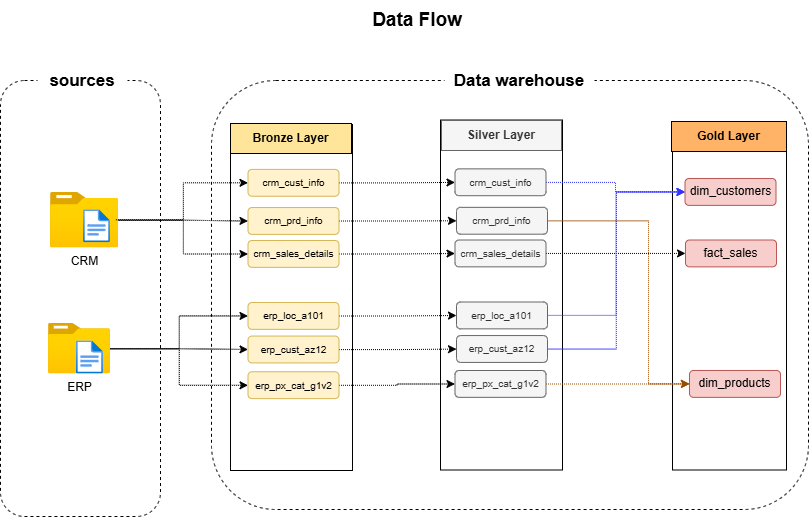

The diagram above was exported from draw.io. Its source (the exported page's mxGraphModel, read from the mxfile embedded in the PNG):
<mxGraphModel dx="1042" dy="626" grid="0" gridSize="10" guides="1" tooltips="1" connect="1" arrows="1" fold="1" page="1" pageScale="1" pageWidth="850" pageHeight="1100" math="0" shadow="0">
  <root>
    <mxCell id="0" />
    <mxCell id="1" parent="0" />
    <mxCell id="7YwRccf0ggipOtxK0SdO-1" parent="1" style="text;html=1;whiteSpace=wrap;strokeColor=none;fillColor=none;align=center;verticalAlign=middle;rounded=1;fontStyle=1;labelBackgroundColor=none;fontSize=19;" value="Data Flow" vertex="1">
      <mxGeometry height="40" width="778" x="38" y="40" as="geometry" />
    </mxCell>
    <mxCell id="7YwRccf0ggipOtxK0SdO-2" parent="1" style="rounded=1;whiteSpace=wrap;html=1;dashed=1;" value="" vertex="1">
      <mxGeometry height="436" width="160" x="10" y="120" as="geometry" />
    </mxCell>
    <mxCell id="7YwRccf0ggipOtxK0SdO-3" parent="1" style="rounded=1;whiteSpace=wrap;html=1;strokeColor=none;" value="&lt;b&gt;&lt;font style=&quot;font-size: 17px;&quot;&gt;sources&lt;/font&gt;&lt;/b&gt;" vertex="1">
      <mxGeometry height="30" width="90" x="47" y="106" as="geometry" />
    </mxCell>
    <mxCell id="7YwRccf0ggipOtxK0SdO-4" parent="1" style="rounded=1;whiteSpace=wrap;html=1;dashed=1;" value="" vertex="1">
      <mxGeometry height="429" width="597" x="221" y="120" as="geometry" />
    </mxCell>
    <mxCell id="7YwRccf0ggipOtxK0SdO-5" parent="1" style="rounded=1;whiteSpace=wrap;html=1;strokeColor=none;" value="&lt;b&gt;&lt;font style=&quot;font-size: 17px;&quot;&gt;Data warehouse&lt;/font&gt;&lt;/b&gt;" vertex="1">
      <mxGeometry height="30" width="150" x="454" y="106" as="geometry" />
    </mxCell>
    <mxCell id="7YwRccf0ggipOtxK0SdO-9" parent="1" style="rounded=0;whiteSpace=wrap;html=1;strokeColor=default;" value="" vertex="1">
      <mxGeometry height="346" width="122" x="240" y="164" as="geometry" />
    </mxCell>
    <mxCell id="7YwRccf0ggipOtxK0SdO-11" parent="1" style="rounded=0;whiteSpace=wrap;html=1;strokeColor=default;" value="" vertex="1">
      <mxGeometry height="350" width="122" x="450" y="159.5" as="geometry" />
    </mxCell>
    <mxCell id="7YwRccf0ggipOtxK0SdO-10" parent="1" style="rounded=0;whiteSpace=wrap;html=1;strokeColor=#666666;fillStyle=solid;fillColor=#f5f5f5;fontColor=#333333;" value="&lt;b&gt;Silver Layer&lt;/b&gt;" vertex="1">
      <mxGeometry height="30" width="120" x="451" y="160" as="geometry" />
    </mxCell>
    <mxCell id="7YwRccf0ggipOtxK0SdO-12" parent="1" style="rounded=0;whiteSpace=wrap;html=1;strokeColor=default;" value="" vertex="1">
      <mxGeometry height="347" width="114" x="682" y="162.5" as="geometry" />
    </mxCell>
    <mxCell id="7YwRccf0ggipOtxK0SdO-13" parent="1" style="rounded=0;whiteSpace=wrap;html=1;strokeColor=default;fillStyle=solid;fillColor=#FFB366;fontColor=#000000;" value="&lt;b&gt;Gold Layer&lt;/b&gt;" vertex="1">
      <mxGeometry height="30" width="115" x="681" y="161" as="geometry" />
    </mxCell>
    <mxCell id="dN8WQwrAk-n98rpwWwPC-21" edge="1" parent="1" source="7YwRccf0ggipOtxK0SdO-17" style="edgeStyle=orthogonalEdgeStyle;rounded=0;orthogonalLoop=1;jettySize=auto;html=1;entryX=0;entryY=0.5;entryDx=0;entryDy=0;dashed=1;dashPattern=1 1;" target="dN8WQwrAk-n98rpwWwPC-5" value="">
      <mxGeometry relative="1" as="geometry" />
    </mxCell>
    <mxCell id="dN8WQwrAk-n98rpwWwPC-22" edge="1" parent="1" source="7YwRccf0ggipOtxK0SdO-17" style="edgeStyle=orthogonalEdgeStyle;rounded=0;orthogonalLoop=1;jettySize=auto;html=1;dashed=1;dashPattern=1 1;" target="dN8WQwrAk-n98rpwWwPC-6">
      <mxGeometry relative="1" as="geometry" />
    </mxCell>
    <mxCell id="dN8WQwrAk-n98rpwWwPC-23" edge="1" parent="1" source="7YwRccf0ggipOtxK0SdO-17" style="edgeStyle=orthogonalEdgeStyle;rounded=0;orthogonalLoop=1;jettySize=auto;html=1;entryX=0;entryY=0.5;entryDx=0;entryDy=0;dashed=1;dashPattern=1 1;" target="dN8WQwrAk-n98rpwWwPC-4">
      <mxGeometry relative="1" as="geometry" />
    </mxCell>
    <mxCell id="7YwRccf0ggipOtxK0SdO-17" parent="1" style="image;aspect=fixed;html=1;points=[];align=center;fontSize=12;image=img/lib/azure2/general/Folder_Blank.svg;rounded=1;" value="ERP" vertex="1">
      <mxGeometry height="50.28" width="61.95" x="58" y="363" as="geometry" />
    </mxCell>
    <mxCell id="7YwRccf0ggipOtxK0SdO-18" parent="1" style="image;aspect=fixed;html=1;points=[];align=center;fontSize=12;image=img/lib/azure2/general/File.svg;rounded=1;" value="" vertex="1">
      <mxGeometry height="33.16" width="26.92" x="86" y="380.33000000000004" as="geometry" />
    </mxCell>
    <mxCell id="7YwRccf0ggipOtxK0SdO-8" parent="1" style="rounded=0;whiteSpace=wrap;html=1;strokeColor=default;fillStyle=solid;fillColor=#FFE599;fontColor=#000000;" value="&lt;b&gt;Bronze Layer&lt;/b&gt;" vertex="1">
      <mxGeometry height="30" width="121" x="240" y="163" as="geometry" />
    </mxCell>
    <mxCell id="NdvRJAANXysfNDnaq4FC-15" edge="1" parent="1" source="dN8WQwrAk-n98rpwWwPC-1" style="edgeStyle=orthogonalEdgeStyle;rounded=0;orthogonalLoop=1;jettySize=auto;html=1;dashed=1;dashPattern=1 1;" target="NdvRJAANXysfNDnaq4FC-2">
      <mxGeometry relative="1" as="geometry" />
    </mxCell>
    <mxCell id="dN8WQwrAk-n98rpwWwPC-1" parent="1" style="rounded=1;whiteSpace=wrap;html=1;strokeColor=#d6b656;fillStyle=solid;fillColor=#fff2cc;fontStyle=0;fontSize=10;" value="crm_cust_info" vertex="1">
      <mxGeometry height="26.85" width="91" x="257.5" y="208.89000000000001" as="geometry" />
    </mxCell>
    <mxCell id="NdvRJAANXysfNDnaq4FC-14" edge="1" parent="1" source="dN8WQwrAk-n98rpwWwPC-2" style="edgeStyle=orthogonalEdgeStyle;rounded=0;orthogonalLoop=1;jettySize=auto;html=1;dashed=1;dashPattern=1 1;" target="NdvRJAANXysfNDnaq4FC-3">
      <mxGeometry relative="1" as="geometry" />
    </mxCell>
    <mxCell id="dN8WQwrAk-n98rpwWwPC-2" parent="1" style="rounded=1;whiteSpace=wrap;html=1;strokeColor=#d6b656;fillStyle=solid;fillColor=#fff2cc;fontStyle=0;fontSize=10;" value="crm_prd_info" vertex="1">
      <mxGeometry height="26.85" width="91" x="257.5" y="247.04000000000002" as="geometry" />
    </mxCell>
    <mxCell id="NdvRJAANXysfNDnaq4FC-13" edge="1" parent="1" source="dN8WQwrAk-n98rpwWwPC-3" style="edgeStyle=orthogonalEdgeStyle;rounded=0;orthogonalLoop=1;jettySize=auto;html=1;dashed=1;dashPattern=1 1;" target="NdvRJAANXysfNDnaq4FC-4">
      <mxGeometry relative="1" as="geometry" />
    </mxCell>
    <mxCell id="dN8WQwrAk-n98rpwWwPC-3" parent="1" style="rounded=1;whiteSpace=wrap;html=1;strokeColor=#d6b656;fillStyle=solid;fillColor=#fff2cc;fontStyle=0;fontSize=10;" value="crm_sales_details" vertex="1">
      <mxGeometry height="26.85" width="91" x="257.5" y="280" as="geometry" />
    </mxCell>
    <mxCell id="NdvRJAANXysfNDnaq4FC-12" edge="1" parent="1" source="dN8WQwrAk-n98rpwWwPC-4" style="edgeStyle=orthogonalEdgeStyle;rounded=0;orthogonalLoop=1;jettySize=auto;html=1;dashed=1;dashPattern=1 1;" target="NdvRJAANXysfNDnaq4FC-5">
      <mxGeometry relative="1" as="geometry" />
    </mxCell>
    <mxCell id="dN8WQwrAk-n98rpwWwPC-4" parent="1" style="rounded=1;whiteSpace=wrap;html=1;strokeColor=#d6b656;fillStyle=solid;fillColor=#fff2cc;fontStyle=0;fontSize=10;" value="erp_loc_a101" vertex="1">
      <mxGeometry height="26.85" width="91" x="257.5" y="342" as="geometry" />
    </mxCell>
    <mxCell id="NdvRJAANXysfNDnaq4FC-11" edge="1" parent="1" source="dN8WQwrAk-n98rpwWwPC-5" style="edgeStyle=orthogonalEdgeStyle;rounded=0;orthogonalLoop=1;jettySize=auto;html=1;dashed=1;dashPattern=1 1;" target="NdvRJAANXysfNDnaq4FC-6">
      <mxGeometry relative="1" as="geometry" />
    </mxCell>
    <mxCell id="dN8WQwrAk-n98rpwWwPC-5" parent="1" style="rounded=1;whiteSpace=wrap;html=1;strokeColor=#d6b656;fillStyle=solid;fillColor=#fff2cc;fontStyle=0;fontSize=10;" value="erp_cust_az12" vertex="1">
      <mxGeometry height="26.85" width="91" x="257.5" y="375.56" as="geometry" />
    </mxCell>
    <mxCell id="NdvRJAANXysfNDnaq4FC-8" edge="1" parent="1" source="dN8WQwrAk-n98rpwWwPC-6" style="edgeStyle=orthogonalEdgeStyle;rounded=0;orthogonalLoop=1;jettySize=auto;html=1;dashed=1;dashPattern=1 1;" target="NdvRJAANXysfNDnaq4FC-7" value="">
      <mxGeometry relative="1" as="geometry" />
    </mxCell>
    <mxCell id="dN8WQwrAk-n98rpwWwPC-6" parent="1" style="rounded=1;whiteSpace=wrap;html=1;strokeColor=#d6b656;fillStyle=solid;fillColor=#fff2cc;fontStyle=0;fontSize=10;" value="erp_px_cat_g1v2" vertex="1">
      <mxGeometry height="26.85" width="91" x="257.5" y="411.27" as="geometry" />
    </mxCell>
    <mxCell id="dN8WQwrAk-n98rpwWwPC-17" edge="1" parent="1" source="dN8WQwrAk-n98rpwWwPC-13" style="edgeStyle=orthogonalEdgeStyle;rounded=0;orthogonalLoop=1;jettySize=auto;html=1;dashed=1;dashPattern=1 1;" target="dN8WQwrAk-n98rpwWwPC-2" value="">
      <mxGeometry relative="1" as="geometry" />
    </mxCell>
    <mxCell id="dN8WQwrAk-n98rpwWwPC-20" edge="1" parent="1" source="dN8WQwrAk-n98rpwWwPC-13" style="edgeStyle=orthogonalEdgeStyle;rounded=0;orthogonalLoop=1;jettySize=auto;html=1;dashed=1;dashPattern=1 1;" target="dN8WQwrAk-n98rpwWwPC-3">
      <mxGeometry relative="1" as="geometry" />
    </mxCell>
    <mxCell id="dN8WQwrAk-n98rpwWwPC-13" parent="1" style="image;aspect=fixed;html=1;points=[];align=center;fontSize=12;image=img/lib/azure2/general/Folder_Blank.svg;rounded=1;" value="CRM" vertex="1">
      <mxGeometry height="55.32" width="68.16" x="60" y="232" as="geometry" />
    </mxCell>
    <mxCell id="dN8WQwrAk-n98rpwWwPC-19" edge="1" parent="1" source="dN8WQwrAk-n98rpwWwPC-13" style="edgeStyle=orthogonalEdgeStyle;rounded=0;orthogonalLoop=1;jettySize=auto;html=1;entryX=0;entryY=0.5;entryDx=0;entryDy=0;exitX=0.96;exitY=0.494;exitDx=0;exitDy=0;exitPerimeter=0;dashed=1;dashPattern=1 1;" target="dN8WQwrAk-n98rpwWwPC-1">
      <mxGeometry relative="1" as="geometry" />
    </mxCell>
    <mxCell id="dN8WQwrAk-n98rpwWwPC-16" parent="1" style="image;aspect=fixed;html=1;points=[];align=center;fontSize=12;image=img/lib/azure2/general/File.svg;rounded=1;" value="" vertex="1">
      <mxGeometry height="33.16" width="26.92" x="93.03" y="249.18" as="geometry" />
    </mxCell>
    <mxCell id="DqtlWNQ7V2mSIpILTuW3-1" edge="1" parent="1" source="NdvRJAANXysfNDnaq4FC-2" style="edgeStyle=orthogonalEdgeStyle;rounded=0;orthogonalLoop=1;jettySize=auto;html=1;entryX=0;entryY=0.5;entryDx=0;entryDy=0;dashed=1;dashPattern=1 1;strokeColor=#3333FF;" target="md-W0EXBOz8hI0LXXTsz-3" value="">
      <mxGeometry relative="1" as="geometry" />
    </mxCell>
    <mxCell id="NdvRJAANXysfNDnaq4FC-2" parent="1" style="rounded=1;whiteSpace=wrap;html=1;strokeColor=#666666;fillStyle=solid;fillColor=#f5f5f5;fontStyle=0;fontSize=10;fontColor=#333333;" value="crm_cust_info" vertex="1">
      <mxGeometry height="26.85" width="91" x="464.5" y="208.36" as="geometry" />
    </mxCell>
    <mxCell id="DqtlWNQ7V2mSIpILTuW3-2" edge="1" parent="1" source="NdvRJAANXysfNDnaq4FC-3" style="edgeStyle=orthogonalEdgeStyle;rounded=0;orthogonalLoop=1;jettySize=auto;html=1;entryX=0;entryY=0.5;entryDx=0;entryDy=0;dashed=1;dashPattern=1 1;strokeColor=#994C00;" target="md-W0EXBOz8hI0LXXTsz-1">
      <mxGeometry relative="1" as="geometry">
        <Array as="points">
          <mxPoint x="658" y="260" />
          <mxPoint x="658" y="423" />
        </Array>
      </mxGeometry>
    </mxCell>
    <mxCell id="NdvRJAANXysfNDnaq4FC-3" parent="1" style="rounded=1;whiteSpace=wrap;html=1;strokeColor=#666666;fillStyle=solid;fillColor=#f5f5f5;fontStyle=0;fontSize=10;fontColor=#333333;" value="crm_prd_info" vertex="1">
      <mxGeometry height="26.85" width="91" x="466" y="246.84" as="geometry" />
    </mxCell>
    <mxCell id="DqtlWNQ7V2mSIpILTuW3-3" edge="1" parent="1" source="NdvRJAANXysfNDnaq4FC-4" style="edgeStyle=orthogonalEdgeStyle;rounded=0;orthogonalLoop=1;jettySize=auto;html=1;dashed=1;dashPattern=1 1;" target="md-W0EXBOz8hI0LXXTsz-2">
      <mxGeometry relative="1" as="geometry" />
    </mxCell>
    <mxCell id="NdvRJAANXysfNDnaq4FC-4" parent="1" style="rounded=1;whiteSpace=wrap;html=1;strokeColor=#666666;fillStyle=solid;fillColor=#f5f5f5;fontStyle=0;fontSize=10;fontColor=#333333;" value="crm_sales_details" vertex="1">
      <mxGeometry height="26.85" width="91" x="464.5" y="279.5" as="geometry" />
    </mxCell>
    <mxCell id="DqtlWNQ7V2mSIpILTuW3-4" edge="1" parent="1" source="NdvRJAANXysfNDnaq4FC-5" style="edgeStyle=orthogonalEdgeStyle;rounded=0;orthogonalLoop=1;jettySize=auto;html=1;exitX=1;exitY=0.5;exitDx=0;exitDy=0;entryX=0;entryY=0.5;entryDx=0;entryDy=0;dashed=1;dashPattern=1 1;strokeColor=#3333FF;" target="md-W0EXBOz8hI0LXXTsz-3">
      <mxGeometry relative="1" as="geometry" />
    </mxCell>
    <mxCell id="NdvRJAANXysfNDnaq4FC-5" parent="1" style="rounded=1;whiteSpace=wrap;html=1;strokeColor=#666666;fillStyle=solid;fillColor=#f5f5f5;fontStyle=0;fontSize=10;fontColor=#333333;" value="erp_loc_a101" vertex="1">
      <mxGeometry height="26.85" width="91" x="466" y="341.5" as="geometry" />
    </mxCell>
    <mxCell id="DqtlWNQ7V2mSIpILTuW3-5" edge="1" parent="1" source="NdvRJAANXysfNDnaq4FC-6" style="edgeStyle=orthogonalEdgeStyle;rounded=0;orthogonalLoop=1;jettySize=auto;html=1;entryX=0;entryY=0.5;entryDx=0;entryDy=0;dashed=1;dashPattern=1 1;strokeColor=#3333FF;" target="md-W0EXBOz8hI0LXXTsz-3">
      <mxGeometry relative="1" as="geometry" />
    </mxCell>
    <mxCell id="NdvRJAANXysfNDnaq4FC-6" parent="1" style="rounded=1;whiteSpace=wrap;html=1;strokeColor=#666666;fillStyle=solid;fillColor=#f5f5f5;fontStyle=0;fontSize=10;fontColor=#333333;" value="erp_cust_az12" vertex="1">
      <mxGeometry height="26.85" width="91" x="466" y="375.06" as="geometry" />
    </mxCell>
    <mxCell id="DqtlWNQ7V2mSIpILTuW3-6" edge="1" parent="1" source="NdvRJAANXysfNDnaq4FC-7" style="edgeStyle=orthogonalEdgeStyle;rounded=0;orthogonalLoop=1;jettySize=auto;html=1;entryX=0;entryY=0.5;entryDx=0;entryDy=0;dashed=1;dashPattern=1 1;strokeColor=#994C00;" target="md-W0EXBOz8hI0LXXTsz-1">
      <mxGeometry relative="1" as="geometry" />
    </mxCell>
    <mxCell id="NdvRJAANXysfNDnaq4FC-7" parent="1" style="rounded=1;whiteSpace=wrap;html=1;strokeColor=#666666;fillStyle=solid;fillColor=#f5f5f5;fontStyle=0;fontSize=10;fontColor=#333333;" value="erp_px_cat_g1v2" vertex="1">
      <mxGeometry height="26.85" width="91" x="464.5" y="409.99" as="geometry" />
    </mxCell>
    <mxCell id="md-W0EXBOz8hI0LXXTsz-1" parent="1" style="rounded=1;whiteSpace=wrap;html=1;strokeColor=#b85450;fillStyle=solid;fillColor=#f8cecc;fontStyle=0;fontSize=10;" value="&lt;span style=&quot;color: rgb(0, 0, 0); font-size: 12px; text-wrap-mode: nowrap;&quot;&gt;dim_products&lt;/span&gt;" vertex="1">
      <mxGeometry height="26.85" width="91" x="699" y="409.99" as="geometry" />
    </mxCell>
    <mxCell id="md-W0EXBOz8hI0LXXTsz-2" parent="1" style="rounded=1;whiteSpace=wrap;html=1;strokeColor=#b85450;fillStyle=solid;fillColor=#f8cecc;fontStyle=0;fontSize=10;" value="&lt;span style=&quot;color: rgb(0, 0, 0); font-size: 12px; text-wrap-mode: nowrap;&quot;&gt;fact_sales&lt;/span&gt;" vertex="1">
      <mxGeometry height="26.85" width="91" x="695" y="279.5" as="geometry" />
    </mxCell>
    <mxCell id="md-W0EXBOz8hI0LXXTsz-3" parent="1" style="rounded=1;whiteSpace=wrap;html=1;strokeColor=#b85450;fillStyle=solid;fillColor=#f8cecc;fontStyle=0;fontSize=10;" value="&lt;span style=&quot;color: rgb(0, 0, 0); font-size: 12px; text-wrap-mode: nowrap;&quot;&gt;dim_customers&lt;/span&gt;" vertex="1">
      <mxGeometry height="26.85" width="91" x="694.5" y="218" as="geometry" />
    </mxCell>
  </root>
</mxGraphModel>